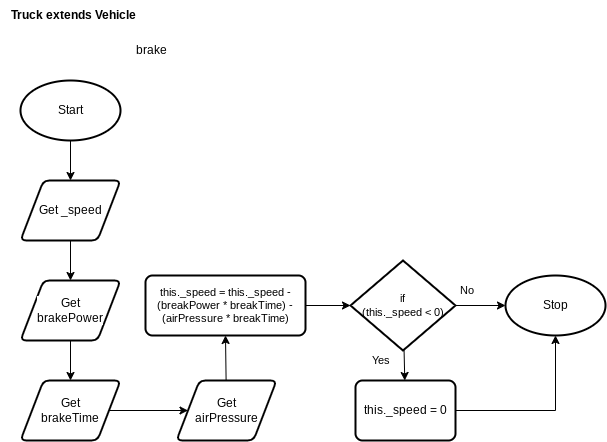

The diagram above was exported from draw.io. Its source (the exported page's mxGraphModel, read from the mxfile embedded in the PNG):
<mxGraphModel dx="846" dy="523" grid="1" gridSize="5" guides="1" tooltips="1" connect="1" arrows="1" fold="1" page="1" pageScale="1" pageWidth="827" pageHeight="1169" math="0" shadow="0">
  <root>
    <mxCell id="0" />
    <mxCell id="1" parent="0" />
    <mxCell id="268" style="edgeStyle=none;html=1;entryX=0.5;entryY=0;entryDx=0;entryDy=0;fontSize=12;" parent="1" edge="1">
      <mxGeometry relative="1" as="geometry">
        <mxPoint x="370" y="340" as="sourcePoint" />
      </mxGeometry>
    </mxCell>
    <mxCell id="270" style="edgeStyle=none;html=1;fontSize=12;" parent="1" edge="1">
      <mxGeometry relative="1" as="geometry">
        <mxPoint x="408.5000000000001" y="410" as="sourcePoint" />
      </mxGeometry>
    </mxCell>
    <mxCell id="278" style="edgeStyle=none;html=1;entryX=0;entryY=0.5;entryDx=0;entryDy=0;fontSize=9;" parent="1" edge="1">
      <mxGeometry relative="1" as="geometry">
        <mxPoint x="559.5" y="210" as="sourcePoint" />
      </mxGeometry>
    </mxCell>
    <mxCell id="302" value="&lt;b&gt;Truck extends Vehicle&lt;br&gt;&lt;/b&gt;" style="text;html=1;align=center;verticalAlign=middle;resizable=0;points=[];autosize=1;strokeColor=none;fillColor=none;" parent="1" vertex="1">
      <mxGeometry width="145" height="30" as="geometry" />
    </mxCell>
    <mxCell id="534" style="edgeStyle=none;html=1;entryX=0.5;entryY=0;entryDx=0;entryDy=0;" parent="1" source="535" edge="1">
      <mxGeometry relative="1" as="geometry">
        <mxPoint x="70.00000000000006" y="180" as="targetPoint" />
      </mxGeometry>
    </mxCell>
    <mxCell id="535" value="Start" style="strokeWidth=2;html=1;shape=mxgraph.flowchart.start_1;whiteSpace=wrap;" parent="1" vertex="1">
      <mxGeometry x="20" y="80" width="100" height="60" as="geometry" />
    </mxCell>
    <mxCell id="536" value="Stop" style="strokeWidth=2;html=1;shape=mxgraph.flowchart.start_1;whiteSpace=wrap;" parent="1" vertex="1">
      <mxGeometry x="505" y="275" width="100" height="60" as="geometry" />
    </mxCell>
    <mxCell id="537" value="brake" style="text;html=1;align=center;verticalAlign=middle;resizable=0;points=[];autosize=1;strokeColor=none;fillColor=none;" parent="1" vertex="1">
      <mxGeometry x="126" y="35" width="50" height="30" as="geometry" />
    </mxCell>
    <mxCell id="538" style="edgeStyle=none;html=1;" parent="1" source="539" target="550" edge="1">
      <mxGeometry relative="1" as="geometry" />
    </mxCell>
    <mxCell id="539" value="Get _speed" style="shape=parallelogram;html=1;strokeWidth=2;perimeter=parallelogramPerimeter;whiteSpace=wrap;rounded=1;arcSize=12;size=0.23;fontSize=12;" parent="1" vertex="1">
      <mxGeometry x="20" y="180" width="100" height="60" as="geometry" />
    </mxCell>
    <mxCell id="567" style="edgeStyle=none;rounded=0;html=1;entryX=0.5;entryY=1;entryDx=0;entryDy=0;fontSize=11;" parent="1" source="541" target="548" edge="1">
      <mxGeometry relative="1" as="geometry" />
    </mxCell>
    <mxCell id="541" value="Get&lt;br style=&quot;font-size: 12px;&quot;&gt;airPressure" style="shape=parallelogram;html=1;strokeWidth=2;perimeter=parallelogramPerimeter;whiteSpace=wrap;rounded=1;arcSize=12;size=0.23;fontSize=12;labelBackgroundColor=default;" parent="1" vertex="1">
      <mxGeometry x="176" y="380" width="100" height="60" as="geometry" />
    </mxCell>
    <mxCell id="561" style="edgeStyle=none;html=1;entryX=0;entryY=0.5;entryDx=0;entryDy=0;entryPerimeter=0;fontSize=11;" parent="1" source="548" target="555" edge="1">
      <mxGeometry relative="1" as="geometry" />
    </mxCell>
    <mxCell id="548" value="&lt;div style=&quot;&quot;&gt;&lt;font style=&quot;font-size: 11px;&quot;&gt;this._speed = this._speed - (breakPower * breakTime) - (airPressure * breakTime)&lt;/font&gt;&lt;/div&gt;" style="rounded=1;whiteSpace=wrap;html=1;absoluteArcSize=1;arcSize=14;strokeWidth=2;fontSize=8;" parent="1" vertex="1">
      <mxGeometry x="145" y="275" width="160" height="60" as="geometry" />
    </mxCell>
    <mxCell id="549" style="edgeStyle=none;html=1;" parent="1" source="550" target="552" edge="1">
      <mxGeometry relative="1" as="geometry" />
    </mxCell>
    <mxCell id="550" value="Get&lt;br style=&quot;font-size: 12px;&quot;&gt;brakePower" style="shape=parallelogram;html=1;strokeWidth=2;perimeter=parallelogramPerimeter;whiteSpace=wrap;rounded=1;arcSize=12;size=0.23;fontSize=12;labelBackgroundColor=default;" parent="1" vertex="1">
      <mxGeometry x="20" y="280" width="100" height="60" as="geometry" />
    </mxCell>
    <mxCell id="551" style="edgeStyle=none;html=1;" parent="1" source="552" target="541" edge="1">
      <mxGeometry relative="1" as="geometry" />
    </mxCell>
    <mxCell id="552" value="Get&lt;br style=&quot;font-size: 12px;&quot;&gt;brakeTime" style="shape=parallelogram;html=1;strokeWidth=2;perimeter=parallelogramPerimeter;whiteSpace=wrap;rounded=1;arcSize=12;size=0.23;fontSize=12;labelBackgroundColor=default;" parent="1" vertex="1">
      <mxGeometry x="20" y="380" width="100" height="60" as="geometry" />
    </mxCell>
    <mxCell id="562" style="edgeStyle=none;html=1;fontSize=11;" parent="1" source="555" target="557" edge="1">
      <mxGeometry relative="1" as="geometry" />
    </mxCell>
    <mxCell id="564" style="edgeStyle=none;html=1;entryX=0;entryY=0.5;entryDx=0;entryDy=0;entryPerimeter=0;fontSize=11;" parent="1" source="555" target="536" edge="1">
      <mxGeometry relative="1" as="geometry" />
    </mxCell>
    <mxCell id="555" value="&lt;font style=&quot;font-size: 11px;&quot;&gt;if &lt;br&gt;(this._speed &amp;lt; 0)&lt;/font&gt;" style="strokeWidth=2;html=1;shape=mxgraph.flowchart.decision;whiteSpace=wrap;fontSize=8;" parent="1" vertex="1">
      <mxGeometry x="350" y="260" width="105" height="90" as="geometry" />
    </mxCell>
    <mxCell id="566" style="edgeStyle=none;html=1;entryX=0.5;entryY=1;entryDx=0;entryDy=0;entryPerimeter=0;fontSize=11;rounded=0;" parent="1" source="557" target="536" edge="1">
      <mxGeometry relative="1" as="geometry">
        <Array as="points">
          <mxPoint x="555" y="410" />
        </Array>
      </mxGeometry>
    </mxCell>
    <mxCell id="557" value="&lt;div style=&quot;font-size: 12px;&quot;&gt;this._speed = 0&lt;/div&gt;" style="rounded=1;whiteSpace=wrap;html=1;absoluteArcSize=1;arcSize=14;strokeWidth=2;fontSize=12;" parent="1" vertex="1">
      <mxGeometry x="355" y="380" width="100" height="60" as="geometry" />
    </mxCell>
    <mxCell id="563" value="Yes" style="text;html=1;align=center;verticalAlign=middle;resizable=0;points=[];autosize=1;strokeColor=none;fillColor=none;fontSize=11;" parent="1" vertex="1">
      <mxGeometry x="360" y="345" width="40" height="30" as="geometry" />
    </mxCell>
    <mxCell id="565" value="No" style="text;html=1;align=center;verticalAlign=middle;resizable=0;points=[];autosize=1;strokeColor=none;fillColor=none;fontSize=11;" parent="1" vertex="1">
      <mxGeometry x="448" y="275" width="35" height="30" as="geometry" />
    </mxCell>
  </root>
</mxGraphModel>